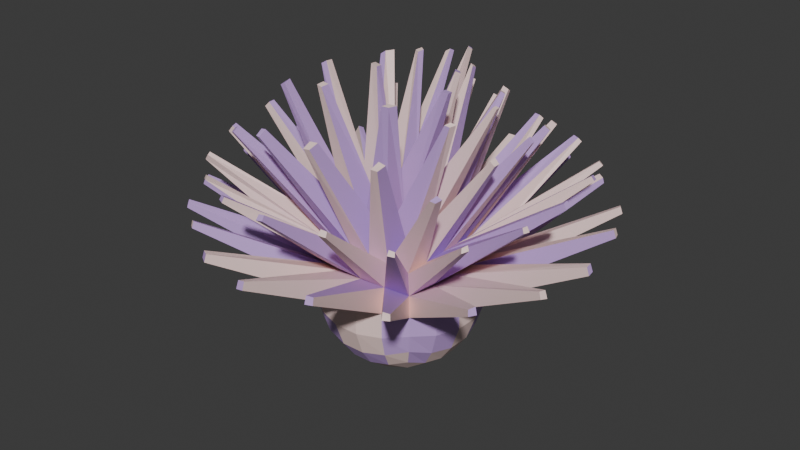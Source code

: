 # Source: LithiumOre.blend  (saved by Blender 4.4.32; exported with 4.5.12 LTS)
import bpy
from mathutils import Matrix  # noqa: F401  (used for matrix-valued properties, if any)

bpy.ops.wm.read_factory_settings(use_empty=True)
scene = bpy.context.scene
scene.name = 'Scene'

# ---- collections
col_collection = bpy.data.collections.new('Collection'); scene.collection.children.link(col_collection)

# ---- materials (node trees are filled in below, after node groups)
mat_material_001 = bpy.data.materials.new('Material.001')
mat_material_002 = bpy.data.materials.new('Material.002')

# ---- material node trees
mat_material_001.use_nodes = True; mat_material_001.node_tree.nodes.clear()
_N = mat_material_001.node_tree.nodes; _L = mat_material_001.node_tree.links
n0 = _N.new('ShaderNodeBsdfPrincipled'); n0.name = 'Principled BSDF'; n0.location = (10, 300)
n0.inputs[0].default_value = (0.5993, 0.3769, 0.8008, 1.0)
n1 = _N.new('ShaderNodeOutputMaterial'); n1.name = 'Material Output'; n1.location = (300, 300)
_L.new(n0.outputs[0], n1.inputs[0])
n1.is_active_output = True
mat_material_002.use_nodes = True; mat_material_002.node_tree.nodes.clear()
_N = mat_material_002.node_tree.nodes; _L = mat_material_002.node_tree.links
n0 = _N.new('ShaderNodeBsdfPrincipled'); n0.name = 'Principled BSDF'; n0.location = (10, 300)
n0.inputs[0].default_value = (1.0, 0.7409, 0.7094, 1.0)
n1 = _N.new('ShaderNodeOutputMaterial'); n1.name = 'Material Output'; n1.location = (300, 300)
_L.new(n0.outputs[0], n1.inputs[0])
n1.is_active_output = True

# ---- world
world_world = bpy.data.worlds.new('World'); scene.world = world_world
world_world.use_nodes = True; world_world.node_tree.nodes.clear()
_N = world_world.node_tree.nodes; _L = world_world.node_tree.links
n0 = _N.new('ShaderNodeOutputWorld'); n0.name = 'World Output'; n0.location = (300, 300)
n1 = _N.new('ShaderNodeBackground'); n1.name = 'Background'; n1.location = (10, 300)
n1.inputs[0].default_value = (0.05088, 0.05088, 0.05088, 1.0)
_L.new(n1.outputs[0], n0.inputs[0])
n0.is_active_output = True
world_world.color = (0.05088, 0.05088, 0.05088)
world_world.sun_shadow_jitter_overblur = 0.0

# ---- meshes
me_cube_075 = bpy.data.meshes.new('Cube.075')
me_cube_075.from_pydata([(-1.0, -1.0, -1.0), (-1.0, -1.0, 1.0), (-1.0, 1.0, -1.0), (-1.0, 1.0, 1.0), (1.0, -1.0, -1.0), (1.0, -1.0, 1.0), (1.0, 1.0, -1.0), (1.0, 1.0, 1.0), (-1.142, 0.6252, -1.142), (-1.215, 0.2127, -1.215), (-1.215, -0.2127, -1.215), (-1.142, -0.6252, -1.142), (-1.142, -1.142, -0.6252), (-1.215, -1.215, -0.2127), (-1.215, -1.215, 0.2127), (-1.142, -1.142, 0.6252), (-1.142, -0.6252, 1.142), (-1.215, -0.2127, 1.215), (-1.215, 0.2127, 1.215), (-1.142, 0.6252, 1.142), (-1.142, 1.142, 0.6252), (-1.215, 1.215, 0.2127), (-1.215, 1.215, -0.2127), (-1.142, 1.142, -0.6252), (0.6252, 1.142, -1.142), (0.2127, 1.215, -1.215), (-0.2127, 1.215, -1.215), (-0.6252, 1.142, -1.142), (-0.6252, 1.142, 1.142), (-0.2127, 1.215, 1.215), (0.2127, 1.215, 1.215), (0.6252, 1.142, 1.142), (1.142, 1.142, 0.6252), (1.215, 1.215, 0.2127), (1.215, 1.215, -0.2127), (1.142, 1.142, -0.6252), (1.142, -0.6252, -1.142), (1.215, -0.2127, -1.215), (1.215, 0.2127, -1.215), (1.142, 0.6252, -1.142), (1.142, 0.6252, 1.142), (1.215, 0.2127, 1.215), (1.215, -0.2127, 1.215), (1.142, -0.6252, 1.142), (1.142, -1.142, 0.6252), (1.215, -1.215, 0.2127), (1.215, -1.215, -0.2127), (1.142, -1.142, -0.6252), (-0.6252, -1.142, -1.142), (-0.2127, -1.215, -1.215), (0.2127, -1.215, -1.215), (0.6252, -1.142, -1.142), (0.6252, -1.142, 1.142), (0.2127, -1.215, 1.215), (-0.2127, -1.215, 1.215), (-0.6252, -1.142, 1.142), (0.7622, 0.724, 1.371), (0.8336, 0.2479, 1.49), (0.8336, -0.2479, 1.49), (0.7622, -0.724, 1.371), (0.2738, 0.779, 1.521), (0.306, 0.2682, 1.682), (0.306, -0.2682, 1.682), (0.2738, -0.779, 1.521), (-0.2738, 0.779, 1.521), (-0.306, 0.2693, 1.682), (-0.3064, -0.2632, 1.681), (-0.2738, -0.779, 1.521), (-0.7622, 0.724, 1.371), (-0.8336, 0.2479, 1.49), (-0.8336, -0.2479, 1.49), (-0.7622, -0.724, 1.371), (-0.7622, 0.724, -1.371), (-0.8336, 0.2479, -1.49), (-0.8336, -0.2479, -1.49), (-0.7622, -0.724, -1.371), (-0.2738, 0.779, -1.521), (-0.306, 0.2682, -1.682), (-0.306, -0.2682, -1.682), (-0.2738, -0.779, -1.521), (0.2738, 0.779, -1.521), (0.306, 0.2682, -1.682), (0.306, -0.2682, -1.682), (0.2738, -0.779, -1.521), (0.7622, 0.724, -1.371), (0.8336, 0.2479, -1.49), (0.8336, -0.2479, -1.49), (0.7622, -0.724, -1.371), (0.724, -1.371, -0.7622), (0.2479, -1.49, -0.8336), (-0.2479, -1.49, -0.8336), (-0.724, -1.371, -0.7622), (0.779, -1.521, -0.2738), (0.2682, -1.682, -0.306), (-0.2682, -1.682, -0.306), (-0.779, -1.521, -0.2738), (0.779, -1.521, 0.2738), (0.2682, -1.682, 0.306), (-0.2682, -1.682, 0.306), (-0.779, -1.521, 0.2738), (0.724, -1.371, 0.7622), (0.2479, -1.49, 0.8336), (-0.2479, -1.49, 0.8336), (-0.724, -1.371, 0.7622), (1.371, 0.724, -0.7622), (1.49, 0.2479, -0.8336), (1.49, -0.2479, -0.8336), (1.371, -0.724, -0.7622), (1.521, 0.779, -0.2738), (1.682, 0.2682, -0.306), (1.682, -0.2682, -0.306), (1.521, -0.779, -0.2738), (1.521, 0.779, 0.2738), (1.682, 0.2682, 0.306), (1.682, -0.2682, 0.306), (1.521, -0.779, 0.2738), (1.371, 0.724, 0.7622), (1.49, 0.2479, 0.8336), (1.49, -0.2479, 0.8336), (1.371, -0.724, 0.7622), (-0.724, 1.371, -0.7622), (-0.2479, 1.49, -0.8336), (0.2479, 1.49, -0.8336), (0.724, 1.371, -0.7622), (-0.779, 1.521, -0.2738), (-0.2682, 1.682, -0.306), (0.2682, 1.682, -0.306), (0.779, 1.521, -0.2738), (-0.779, 1.521, 0.2738), (-0.2682, 1.682, 0.306), (0.2682, 1.682, 0.306), (0.779, 1.521, 0.2738), (-0.724, 1.371, 0.7622), (-0.2479, 1.49, 0.8336), (0.2479, 1.49, 0.8336), (0.724, 1.371, 0.7622), (-1.371, -0.724, -0.7622), (-1.49, -0.2479, -0.8336), (-1.49, 0.2479, -0.8336), (-1.371, 0.724, -0.7622), (-1.521, -0.779, -0.2738), (-1.682, -0.2682, -0.306), (-1.682, 0.2682, -0.306), (-1.521, 0.779, -0.2738), (-1.521, -0.779, 0.2738), (-1.682, -0.2682, 0.306), (-1.682, 0.2682, 0.306), (-1.521, 0.779, 0.2738), (-1.371, -0.724, 0.7622), (-1.49, -0.2479, 0.8336), (-1.49, 0.2479, 0.8336), (-1.371, 0.724, 0.7622), (-2.548, 2.651, 2.86), (-2.423, 2.678, 2.975), (-2.4, 2.762, 2.946), (-2.498, 2.75, 2.834), (1.994, 3.151, 2.688), (1.936, 3.1, 2.754), (2.064, 3.053, 2.737), (2.133, 3.08, 2.671), (3.231, -2.175, 2.741), (3.172, -2.128, 2.811), (3.13, -2.238, 2.787), (3.165, -2.293, 2.717), (-2.369, -2.877, 2.611), (-2.305, -2.872, 2.715), (-2.408, -2.819, 2.686), (-2.479, -2.807, 2.585), (-1.855, -2.431, 3.682), (-1.955, -2.406, 3.628), (-1.96, -2.502, 3.565), (-1.87, -2.539, 3.591), (2.426, -1.861, 3.295), (2.32, -1.865, 3.34), (2.282, -2.018, 3.289), (2.386, -1.991, 3.265), (1.337, -2.023, 3.66), (1.199, -2.042, 3.702), (1.186, -2.235, 3.621), (1.302, -2.202, 3.6), (0.07163, -2.342, 3.839), (-0.08084, -2.382, 3.84), (-0.0748, -2.558, 3.763), (0.04391, -2.529, 3.762), (-1.018, -2.534, 3.872), (-1.115, -2.538, 3.86), (-1.115, -2.676, 3.769), (-1.032, -2.684, 3.766), (1.962, 2.372, 3.224), (1.82, 2.415, 3.25), (1.873, 2.304, 3.299), (2.019, 2.272, 3.253), (2.506, 1.27, 3.595), (2.369, 1.3, 3.645), (2.425, 1.17, 3.684), (2.557, 1.156, 3.621), (2.796, 0.2827, 3.742), (2.689, 0.309, 3.812), (2.695, 0.2134, 3.811), (2.801, 0.1989, 3.74), (2.703, -0.6407, 3.608), (2.592, -0.6061, 3.684), (2.571, -0.7291, 3.65), (2.682, -0.7449, 3.586), (0.65, 2.648, 3.525), (0.533, 2.669, 3.545), (0.5505, 2.545, 3.632), (0.6889, 2.529, 3.589), (1.455, 1.266, 4.069), (1.364, 1.256, 4.099), (1.485, 1.1, 4.14), (1.567, 1.124, 4.1), (2.094, 0.18, 4.238), (2.038, 0.1467, 4.27), (2.046, 0.04908, 4.27), (2.102, 0.09038, 4.238), (1.817, -0.7091, 4.11), (1.728, -0.7438, 4.148), (1.665, -0.8414, 4.114), (1.757, -0.8087, 4.084), (-0.3252, 2.797, 3.759), (-0.3746, 2.821, 3.785), (-0.3707, 2.692, 3.863), (-0.3051, 2.66, 3.831), (0.3852, 1.296, 4.238), (0.2477, 1.326, 4.238), (0.3716, 1.162, 4.265), (0.5284, 1.128, 4.267), (1.177, 0.006272, 4.365), (1.002, 0.03219, 4.36), (0.9991, -0.0757, 4.357), (1.175, -0.1004, 4.363), (0.6963, -0.9605, 4.267), (0.5229, -0.9741, 4.263), (0.4465, -1.091, 4.24), (0.6011, -1.073, 4.242), (-0.6624, 3.118, 3.996), (-0.689, 3.139, 4.013), (-0.7023, 3.037, 4.081), (-0.6704, 3.004, 4.078), (-0.8439, 1.71, 4.305), (-0.9266, 1.755, 4.321), (-0.9706, 1.626, 4.301), (-0.8706, 1.567, 4.288), (-0.822, 0.3813, 4.337), (-0.9974, 0.413, 4.351), (-0.9723, 0.2641, 4.369), (-0.8015, 0.2292, 4.352), (-0.8365, -1.079, 4.354), (-0.9615, -1.084, 4.376), (-0.9735, -1.236, 4.358), (-0.8639, -1.241, 4.335), (-1.14, 3.119, 3.872), (-1.228, 3.077, 3.837), (-1.257, 2.982, 3.87), (-1.166, 3.015, 3.928), (-1.746, 1.871, 4.075), (-1.867, 1.829, 4.005), (-1.965, 1.697, 3.988), (-1.857, 1.723, 4.064), (-2.177, 0.4438, 4.142), (-2.286, 0.3908, 4.076), (-2.276, 0.244, 4.093), (-2.165, 0.2736, 4.162), (-1.902, -1.016, 4.199), (-2.007, -1.04, 4.126), (-1.984, -1.184, 4.108), (-1.879, -1.186, 4.17), (-2.704, -3.034, 1.543), (-2.689, -2.991, 1.681), (-2.807, -2.927, 1.642), (-2.828, -2.947, 1.525), (2.616, -3.423, 1.759), (2.596, -3.401, 1.877), (2.484, -3.461, 1.905), (2.5, -3.505, 1.766), (1.43, -3.987, 1.852), (1.415, -3.945, 1.988), (1.283, -3.982, 1.997), (1.288, -4.037, 1.848), (0.06577, -4.285, 1.763), (0.0599, -4.229, 1.913), (-0.08255, -4.23, 1.892), (-0.08831, -4.285, 1.74), (-1.374, -3.883, 1.625), (-1.369, -3.829, 1.774), (-1.513, -3.75, 1.769), (-1.529, -3.788, 1.633), (2.406, -3.06, 2.701), (2.369, -3.011, 2.772), (2.269, -3.047, 2.794), (2.295, -3.123, 2.722), (1.301, -3.498, 2.866), (1.272, -3.428, 2.946), (1.156, -3.456, 2.965), (1.166, -3.538, 2.885), (0.06484, -3.742, 2.864), (0.05554, -3.675, 2.954), (-0.06454, -3.684, 2.938), (-0.0754, -3.751, 2.845), (-1.216, -3.5, 2.723), (-1.2, -3.45, 2.819), (-1.321, -3.4, 2.814), (-1.358, -3.43, 2.719), (3.602, -2.413, 1.788), (3.559, -2.396, 1.927), (3.494, -2.511, 1.895), (3.515, -2.533, 1.777), (3.47, 2.48, 1.775), (3.449, 2.46, 1.892), (3.515, 2.348, 1.924), (3.558, 2.363, 1.785), (4.058, 1.286, 1.926), (4.016, 1.271, 2.064), (4.05, 1.137, 2.081), (4.105, 1.143, 1.931), (4.331, -0.02064, 1.821), (4.277, -0.02626, 1.972), (4.285, -0.1522, 1.951), (4.34, -0.1569, 1.799), (4.185, -1.225, 1.774), (4.131, -1.219, 1.923), (4.093, -1.339, 1.929), (4.135, -1.353, 1.794), (3.061, 2.307, 2.706), (3.008, 2.279, 2.775), (3.057, 2.181, 2.801), (3.137, 2.197, 2.732), (3.567, 1.206, 2.928), (3.508, 1.188, 3.004), (3.534, 1.072, 3.022), (3.604, 1.072, 2.946), (3.767, 0.0101, 2.898), (3.696, 0.01315, 2.984), (3.702, -0.09516, 2.965), (3.774, -0.1189, 2.875), (3.665, -1.072, 2.789), (3.591, -1.037, 2.869), (3.566, -1.141, 2.867), (3.626, -1.19, 2.791), (2.421, 3.489, 1.773), (2.399, 3.446, 1.912), (2.519, 3.379, 1.881), (2.543, 3.4, 1.763), (-2.714, 3.365, 1.554), (-2.657, 3.351, 1.706), (-2.562, 3.387, 1.758), (-2.626, 3.416, 1.579), (-1.707, 3.691, 1.836), (-1.663, 3.664, 1.988), (-1.544, 3.689, 2.001), (-1.576, 3.73, 1.839), (-0.2567, 4.088, 1.762), (-0.252, 4.032, 1.913), (-0.09534, 4.066, 1.893), (-0.08544, 4.125, 1.742), (1.197, 4.11, 1.754), (1.17, 4.053, 1.897), (1.302, 4.017, 1.905), (1.336, 4.061, 1.775), (-1.844, 3.357, 2.931), (-1.723, 3.381, 3.048), (-1.615, 3.425, 3.086), (-1.739, 3.412, 2.967), (-1.031, 3.622, 3.054), (-0.9619, 3.618, 3.152), (-0.9085, 3.612, 3.143), (-0.9671, 3.624, 3.041), (-0.3605, 3.585, 2.877), (-0.3617, 3.536, 2.969), (-0.278, 3.536, 2.948), (-0.2542, 3.591, 2.854), (0.768, 3.597, 2.713), (0.7196, 3.53, 2.791), (0.8379, 3.514, 2.784), (0.9008, 3.569, 2.709), (-3.442, 2.496, 1.598), (-3.346, 2.507, 1.767), (-3.31, 2.623, 1.705), (-3.375, 2.625, 1.559), (-3.712, -2.306, 1.392), (-3.688, -2.285, 1.512), (-3.74, -2.213, 1.535), (-3.789, -2.235, 1.387), (-4.195, -1.44, 1.469), (-4.129, -1.43, 1.625), (-4.155, -1.313, 1.65), (-4.234, -1.313, 1.482), (-4.273, -0.1997, 1.797), (-4.214, -0.1953, 1.949), (-4.196, -0.06994, 1.984), (-4.251, -0.06533, 1.837), (-3.954, 1.079, 1.978), (-3.872, 1.088, 2.14), (-3.822, 1.232, 2.128), (-3.894, 1.232, 1.975), (-3.067, -2.256, 2.625), (-2.978, -2.266, 2.745), (-2.978, -2.208, 2.792), (-3.093, -2.19, 2.666), (-3.259, -1.45, 2.909), (-3.146, -1.44, 3.048), (-3.166, -1.325, 3.067), (-3.295, -1.321, 2.924), (-3.499, -0.2071, 3.014), (-3.392, -0.1889, 3.125), (-3.387, -0.057, 3.137), (-3.495, -0.05888, 3.031), (-3.133, 1.292, 3.09), (-3.027, 1.331, 3.176), (-2.968, 1.485, 3.163), (-3.053, 1.471, 3.078)], [], [(87, 36, 4, 51), (11, 75, 48, 0), (75, 79, 49, 48), (79, 83, 50, 49), (83, 87, 51, 50), (2, 27, 72, 8), (8, 72, 73, 9), (9, 73, 74, 10), (10, 74, 75, 11), (27, 26, 76, 72), (72, 76, 77, 73), (73, 77, 78, 74), (74, 78, 79, 75), (26, 25, 80, 76), (76, 80, 81, 77), (77, 81, 82, 78), (78, 82, 83, 79), (25, 24, 84, 80), (80, 84, 85, 81), (81, 85, 86, 82), (82, 86, 87, 83), (24, 6, 39, 84), (84, 39, 38, 85), (85, 38, 37, 86), (86, 37, 36, 87), (48, 91, 12, 0), (91, 95, 13, 12), (95, 99, 14, 13), (4, 47, 88, 51), (51, 88, 89, 50), (50, 89, 90, 49), (49, 90, 91, 48), (47, 46, 92, 88), (88, 92, 93, 89), (89, 93, 94, 90), (90, 94, 95, 91), (46, 45, 96, 92), (92, 96, 97, 93), (93, 97, 98, 94), (94, 98, 99, 95), (36, 107, 47, 4), (107, 111, 46, 47), (111, 115, 45, 46), (6, 35, 104, 39), (39, 104, 105, 38), (38, 105, 106, 37), (37, 106, 107, 36), (35, 34, 108, 104), (104, 108, 109, 105), (105, 109, 110, 106), (106, 110, 111, 107), (34, 33, 112, 108), (108, 112, 113, 109), (109, 113, 114, 110), (110, 114, 115, 111), (24, 123, 35, 6), (123, 127, 34, 35), (127, 131, 33, 34), (2, 23, 120, 27), (27, 120, 121, 26), (26, 121, 122, 25), (25, 122, 123, 24), (23, 22, 124, 120), (120, 124, 125, 121), (121, 125, 126, 122), (122, 126, 127, 123), (22, 21, 128, 124), (124, 128, 129, 125), (125, 129, 130, 126), (126, 130, 131, 127), (8, 139, 23, 2), (139, 143, 22, 23), (143, 147, 21, 22), (0, 12, 136, 11), (11, 136, 137, 10), (10, 137, 138, 9), (9, 138, 139, 8), (12, 13, 140, 136), (136, 140, 141, 137), (137, 141, 142, 138), (138, 142, 143, 139), (13, 14, 144, 140), (140, 144, 145, 141), (141, 145, 146, 142), (142, 146, 147, 143), (152, 153, 154, 155), (19, 153, 152, 151), (3, 154, 153, 19), (20, 155, 154, 3), (151, 152, 155, 20), (156, 157, 158, 159), (31, 157, 156, 135), (7, 158, 157, 31), (32, 159, 158, 7), (135, 156, 159, 32), (160, 161, 162, 163), (43, 161, 160, 119), (5, 162, 161, 43), (44, 163, 162, 5), (119, 160, 163, 44), (164, 165, 166, 167), (55, 165, 164, 103), (1, 166, 165, 55), (15, 167, 166, 1), (103, 164, 167, 15), (168, 169, 170, 171), (16, 169, 168, 71), (1, 170, 169, 16), (55, 171, 170, 1), (71, 168, 171, 55), (172, 173, 174, 175), (59, 173, 172, 43), (52, 174, 173, 59), (5, 175, 174, 52), (43, 172, 175, 5), (176, 177, 178, 179), (63, 177, 176, 59), (53, 178, 177, 63), (52, 179, 178, 53), (59, 176, 179, 52), (180, 181, 182, 183), (67, 181, 180, 63), (54, 182, 181, 67), (53, 183, 182, 54), (63, 180, 183, 53), (184, 185, 186, 187), (71, 185, 184, 67), (55, 186, 185, 71), (54, 187, 186, 55), (67, 184, 187, 54), (188, 189, 190, 191), (31, 189, 188, 7), (56, 190, 189, 31), (40, 191, 190, 56), (7, 188, 191, 40), (192, 193, 194, 195), (56, 193, 192, 40), (57, 194, 193, 56), (41, 195, 194, 57), (40, 192, 195, 41), (196, 197, 198, 199), (57, 197, 196, 41), (58, 198, 197, 57), (42, 199, 198, 58), (41, 196, 199, 42), (200, 201, 202, 203), (58, 201, 200, 42), (59, 202, 201, 58), (43, 203, 202, 59), (42, 200, 203, 43), (204, 205, 206, 207), (30, 205, 204, 31), (60, 206, 205, 30), (56, 207, 206, 60), (31, 204, 207, 56), (208, 209, 210, 211), (60, 209, 208, 56), (61, 210, 209, 60), (57, 211, 210, 61), (56, 208, 211, 57), (212, 213, 214, 215), (61, 213, 212, 57), (62, 214, 213, 61), (58, 215, 214, 62), (57, 212, 215, 58), (216, 217, 218, 219), (62, 217, 216, 58), (63, 218, 217, 62), (59, 219, 218, 63), (58, 216, 219, 59), (220, 221, 222, 223), (29, 221, 220, 30), (64, 222, 221, 29), (60, 223, 222, 64), (30, 220, 223, 60), (224, 225, 226, 227), (64, 225, 224, 60), (65, 226, 225, 64), (61, 227, 226, 65), (60, 224, 227, 61), (228, 229, 230, 231), (65, 229, 228, 61), (66, 230, 229, 65), (62, 231, 230, 66), (61, 228, 231, 62), (232, 233, 234, 235), (66, 233, 232, 62), (67, 234, 233, 66), (63, 235, 234, 67), (62, 232, 235, 63), (236, 237, 238, 239), (28, 237, 236, 29), (68, 238, 237, 28), (64, 239, 238, 68), (29, 236, 239, 64), (240, 241, 242, 243), (68, 241, 240, 64), (69, 242, 241, 68), (65, 243, 242, 69), (64, 240, 243, 65), (244, 245, 246, 247), (69, 245, 244, 65), (70, 246, 245, 69), (66, 247, 246, 70), (65, 244, 247, 66), (248, 249, 250, 251), (70, 249, 248, 66), (71, 250, 249, 70), (67, 251, 250, 71), (66, 248, 251, 67), (252, 253, 254, 255), (3, 253, 252, 28), (19, 254, 253, 3), (68, 255, 254, 19), (28, 252, 255, 68), (256, 257, 258, 259), (19, 257, 256, 68), (18, 258, 257, 19), (69, 259, 258, 18), (68, 256, 259, 69), (260, 261, 262, 263), (18, 261, 260, 69), (17, 262, 261, 18), (70, 263, 262, 17), (69, 260, 263, 70), (264, 265, 266, 267), (17, 265, 264, 70), (16, 266, 265, 17), (71, 267, 266, 16), (70, 264, 267, 71), (268, 269, 270, 271), (103, 269, 268, 99), (15, 270, 269, 103), (14, 271, 270, 15), (99, 268, 271, 14), (272, 273, 274, 275), (44, 273, 272, 45), (100, 274, 273, 44), (96, 275, 274, 100), (45, 272, 275, 96), (276, 277, 278, 279), (100, 277, 276, 96), (101, 278, 277, 100), (97, 279, 278, 101), (96, 276, 279, 97), (280, 281, 282, 283), (101, 281, 280, 97), (102, 282, 281, 101), (98, 283, 282, 102), (97, 280, 283, 98), (284, 285, 286, 287), (102, 285, 284, 98), (103, 286, 285, 102), (99, 287, 286, 103), (98, 284, 287, 99), (288, 289, 290, 291), (5, 289, 288, 44), (52, 290, 289, 5), (100, 291, 290, 52), (44, 288, 291, 100), (292, 293, 294, 295), (52, 293, 292, 100), (53, 294, 293, 52), (101, 295, 294, 53), (100, 292, 295, 101), (296, 297, 298, 299), (53, 297, 296, 101), (54, 298, 297, 53), (102, 299, 298, 54), (101, 296, 299, 102), (300, 301, 302, 303), (54, 301, 300, 102), (55, 302, 301, 54), (103, 303, 302, 55), (102, 300, 303, 103), (304, 305, 306, 307), (119, 305, 304, 115), (44, 306, 305, 119), (45, 307, 306, 44), (115, 304, 307, 45), (308, 309, 310, 311), (32, 309, 308, 33), (116, 310, 309, 32), (112, 311, 310, 116), (33, 308, 311, 112), (312, 313, 314, 315), (116, 313, 312, 112), (117, 314, 313, 116), (113, 315, 314, 117), (112, 312, 315, 113), (316, 317, 318, 319), (117, 317, 316, 113), (118, 318, 317, 117), (114, 319, 318, 118), (113, 316, 319, 114), (320, 321, 322, 323), (118, 321, 320, 114), (119, 322, 321, 118), (115, 323, 322, 119), (114, 320, 323, 115), (324, 325, 326, 327), (7, 325, 324, 32), (40, 326, 325, 7), (116, 327, 326, 40), (32, 324, 327, 116), (328, 329, 330, 331), (40, 329, 328, 116), (41, 330, 329, 40), (117, 331, 330, 41), (116, 328, 331, 117), (332, 333, 334, 335), (41, 333, 332, 117), (42, 334, 333, 41), (118, 335, 334, 42), (117, 332, 335, 118), (336, 337, 338, 339), (42, 337, 336, 118), (43, 338, 337, 42), (119, 339, 338, 43), (118, 336, 339, 119), (340, 341, 342, 343), (135, 341, 340, 131), (32, 342, 341, 135), (33, 343, 342, 32), (131, 340, 343, 33), (344, 345, 346, 347), (20, 345, 344, 21), (132, 346, 345, 20), (128, 347, 346, 132), (21, 344, 347, 128), (348, 349, 350, 351), (132, 349, 348, 128), (133, 350, 349, 132), (129, 351, 350, 133), (128, 348, 351, 129), (352, 353, 354, 355), (133, 353, 352, 129), (134, 354, 353, 133), (130, 355, 354, 134), (129, 352, 355, 130), (356, 357, 358, 359), (134, 357, 356, 130), (135, 358, 357, 134), (131, 359, 358, 135), (130, 356, 359, 131), (360, 361, 362, 363), (3, 361, 360, 20), (28, 362, 361, 3), (132, 363, 362, 28), (20, 360, 363, 132), (364, 365, 366, 367), (28, 365, 364, 132), (29, 366, 365, 28), (133, 367, 366, 29), (132, 364, 367, 133), (368, 369, 370, 371), (29, 369, 368, 133), (30, 370, 369, 29), (134, 371, 370, 30), (133, 368, 371, 134), (372, 373, 374, 375), (30, 373, 372, 134), (31, 374, 373, 30), (135, 375, 374, 31), (134, 372, 375, 135), (376, 377, 378, 379), (151, 377, 376, 147), (20, 378, 377, 151), (21, 379, 378, 20), (147, 376, 379, 21), (380, 381, 382, 383), (15, 381, 380, 14), (148, 382, 381, 15), (144, 383, 382, 148), (14, 380, 383, 144), (384, 385, 386, 387), (148, 385, 384, 144), (149, 386, 385, 148), (145, 387, 386, 149), (144, 384, 387, 145), (388, 389, 390, 391), (149, 389, 388, 145), (150, 390, 389, 149), (146, 391, 390, 150), (145, 388, 391, 146), (392, 393, 394, 395), (150, 393, 392, 146), (151, 394, 393, 150), (147, 395, 394, 151), (146, 392, 395, 147), (396, 397, 398, 399), (1, 397, 396, 15), (16, 398, 397, 1), (148, 399, 398, 16), (15, 396, 399, 148), (400, 401, 402, 403), (16, 401, 400, 148), (17, 402, 401, 16), (149, 403, 402, 17), (148, 400, 403, 149), (404, 405, 406, 407), (17, 405, 404, 149), (18, 406, 405, 17), (150, 407, 406, 18), (149, 404, 407, 150), (408, 409, 410, 411), (18, 409, 408, 150), (19, 410, 409, 18), (151, 411, 410, 19), (150, 408, 411, 151)])
me_cube_075.polygons.foreach_set('material_index', [1, 0, 0, 1, 1, 0, 1, 1, 0, 0, 1, 1, 1, 0, 0, 0, 0, 0, 1, 1, 1, 0, 1, 1, 1, 1, 0, 0, 1, 0, 0, 0, 0, 1, 1, 0, 0, 1, 1, 1, 0, 0, 0, 0, 0, 1, 1, 1, 0, 1, 0, 0, 0, 1, 0, 1, 1, 1, 0, 1, 1, 1, 1, 0, 1, 1, 1, 0, 0, 0, 1, 1, 1, 1, 0, 1, 0, 0, 0, 0, 1, 0, 0, 1, 0, 0, 1, 1, 0, 1, 0, 0, 0, 1, 1, 1, 0, 1, 1, 0, 1, 1, 1, 0, 1, 0, 1, 1, 0, 0, 0, 0, 0, 1, 1, 1, 1, 0, 1, 0, 1, 0, 0, 1, 0, 0, 1, 1, 0, 0, 1, 0, 0, 1, 1, 1, 1, 0, 0, 0, 0, 1, 1, 0, 1, 1, 1, 0, 1, 0, 1, 1, 1, 1, 1, 1, 0, 1, 0, 0, 1, 1, 1, 1, 1, 1, 0, 1, 0, 1, 1, 1, 0, 1, 0, 0, 0, 0, 1, 1, 0, 0, 1, 0, 0, 1, 1, 0, 0, 0, 0, 0, 0, 1, 1, 1, 1, 0, 1, 0, 1, 0, 0, 1, 0, 1, 0, 0, 1, 0, 1, 1, 0, 1, 0, 1, 1, 0, 0, 1, 0, 0, 0, 0, 1, 0, 0, 0, 0, 0, 1, 0, 0, 0, 1, 1, 1, 0, 1, 0, 0, 1, 0, 0, 1, 0, 1, 1, 1, 1, 0, 1, 1, 0, 0, 1, 0, 0, 0, 0, 1, 1, 0, 1, 1, 0, 0, 0, 0, 0, 0, 1, 0, 0, 1, 0, 0, 1, 1, 1, 0, 1, 1, 1, 1, 1, 0, 1, 0, 0, 0, 0, 1, 1, 1, 1, 0, 1, 1, 0, 1, 0, 1, 1, 1, 0, 0, 0, 1, 1, 0, 0, 0, 0, 1, 1, 0, 0, 0, 0, 0, 1, 1, 0, 0, 1, 0, 0, 0, 0, 0, 0, 0, 0, 1, 1, 1, 1, 1, 1, 0, 0, 1, 0, 0, 0, 0, 1, 1, 1, 1, 1, 1, 1, 1, 1, 0, 1, 1, 0, 0, 1, 0, 1, 0, 0, 1, 0, 1, 1, 0, 0, 0, 1, 0, 0, 0, 0, 0, 1, 1, 0, 1, 1, 1, 0, 0, 0, 1, 0, 1, 1, 1, 0, 0, 1, 1, 0, 1, 0, 1, 1, 0, 1, 1, 1, 0, 0, 1, 1])
_uv = me_cube_075.uv_layers.new(name='UVMap')
_uv.uv.foreach_set('vector', [0.325, 0.7, 0.375, 0.7, 0.375, 0.75, 0.325, 0.75, 0.125, 0.7, 0.175, 0.7, 0.175, 0.75, 0.125, 0.75, 0.175, 0.7, 0.225, 0.7, 0.225, 0.75, 0.175, 0.75, 0.225, 0.7, 0.275, 0.7, 0.275, 0.75, 0.225, 0.75, 0.275, 0.7, 0.325, 0.7, 0.325, 0.75, 0.275, 0.75, 0.125, 0.5, 0.175, 0.5, 0.175, 0.55, 0.125, 0.55, 0.125, 0.55, 0.175, 0.55, 0.175, 0.6, 0.125, 0.6, 0.125, 0.6, 0.175, 0.6, 0.175, 0.65, 0.125, 0.65, 0.125, 0.65, 0.175, 0.65, 0.175, 0.7, 0.125, 0.7, 0.175, 0.5, 0.225, 0.5, 0.225, 0.55, 0.175, 0.55, 0.175, 0.55, 0.225, 0.55, 0.225, 0.6, 0.175, 0.6, 0.175, 0.6, 0.225, 0.6, 0.225, 0.65, 0.175, 0.65, 0.175, 0.65, 0.225, 0.65, 0.225, 0.7, 0.175, 0.7, 0.225, 0.5, 0.275, 0.5, 0.275, 0.55, 0.225, 0.55, 0.225, 0.55, 0.275, 0.55, 0.275, 0.6, 0.225, 0.6, 0.225, 0.6, 0.275, 0.6, 0.275, 0.65, 0.225, 0.65, 0.225, 0.65, 0.275, 0.65, 0.275, 0.7, 0.225, 0.7, 0.275, 0.5, 0.325, 0.5, 0.325, 0.55, 0.275, 0.55, 0.275, 0.55, 0.325, 0.55, 0.325, 0.6, 0.275, 0.6, 0.275, 0.6, 0.325, 0.6, 0.325, 0.65, 0.275, 0.65, 0.275, 0.65, 0.325, 0.65, 0.325, 0.7, 0.275, 0.7, 0.325, 0.5, 0.375, 0.5, 0.375, 0.55, 0.325, 0.55, 0.325, 0.55, 0.375, 0.55, 0.375, 0.6, 0.325, 0.6, 0.325, 0.6, 0.375, 0.6, 0.375, 0.65, 0.325, 0.65, 0.325, 0.65, 0.375, 0.65, 0.375, 0.7, 0.325, 0.7, 0.375, 0.95, 0.425, 0.95, 0.425, 1.0, 0.375, 1.0, 0.425, 0.95, 0.475, 0.95, 0.475, 1.0, 0.425, 1.0, 0.475, 0.95, 0.525, 0.95, 0.525, 1.0, 0.475, 1.0, 0.375, 0.75, 0.425, 0.75, 0.425, 0.8, 0.375, 0.8, 0.375, 0.8, 0.425, 0.8, 0.425, 0.85, 0.375, 0.85, 0.375, 0.85, 0.425, 0.85, 0.425, 0.9, 0.375, 0.9, 0.375, 0.9, 0.425, 0.9, 0.425, 0.95, 0.375, 0.95, 0.425, 0.75, 0.475, 0.75, 0.475, 0.8, 0.425, 0.8, 0.425, 0.8, 0.475, 0.8, 0.475, 0.85, 0.425, 0.85, 0.425, 0.85, 0.475, 0.85, 0.475, 0.9, 0.425, 0.9, 0.425, 0.9, 0.475, 0.9, 0.475, 0.95, 0.425, 0.95, 0.475, 0.75, 0.525, 0.75, 0.525, 0.8, 0.475, 0.8, 0.475, 0.8, 0.525, 0.8, 0.525, 0.85, 0.475, 0.85, 0.475, 0.85, 0.525, 0.85, 0.525, 0.9, 0.475, 0.9, 0.475, 0.9, 0.525, 0.9, 0.525, 0.95, 0.475, 0.95, 0.375, 0.7, 0.425, 0.7, 0.425, 0.75, 0.375, 0.75, 0.425, 0.7, 0.475, 0.7, 0.475, 0.75, 0.425, 0.75, 0.475, 0.7, 0.525, 0.7, 0.525, 0.75, 0.475, 0.75, 0.375, 0.5, 0.425, 0.5, 0.425, 0.55, 0.375, 0.55, 0.375, 0.55, 0.425, 0.55, 0.425, 0.6, 0.375, 0.6, 0.375, 0.6, 0.425, 0.6, 0.425, 0.65, 0.375, 0.65, 0.375, 0.65, 0.425, 0.65, 0.425, 0.7, 0.375, 0.7, 0.425, 0.5, 0.475, 0.5, 0.475, 0.55, 0.425, 0.55, 0.425, 0.55, 0.475, 0.55, 0.475, 0.6, 0.425, 0.6, 0.425, 0.6, 0.475, 0.6, 0.475, 0.65, 0.425, 0.65, 0.425, 0.65, 0.475, 0.65, 0.475, 0.7, 0.425, 0.7, 0.475, 0.5, 0.525, 0.5, 0.525, 0.55, 0.475, 0.55, 0.475, 0.55, 0.525, 0.55, 0.525, 0.6, 0.475, 0.6, 0.475, 0.6, 0.525, 0.6, 0.525, 0.65, 0.475, 0.65, 0.475, 0.65, 0.525, 0.65, 0.525, 0.7, 0.475, 0.7, 0.375, 0.45, 0.425, 0.45, 0.425, 0.5, 0.375, 0.5, 0.425, 0.45, 0.475, 0.45, 0.475, 0.5, 0.425, 0.5, 0.475, 0.45, 0.525, 0.45, 0.525, 0.5, 0.475, 0.5, 0.375, 0.25, 0.425, 0.25, 0.425, 0.3, 0.375, 0.3, 0.375, 0.3, 0.425, 0.3, 0.425, 0.35, 0.375, 0.35, 0.375, 0.35, 0.425, 0.35, 0.425, 0.4, 0.375, 0.4, 0.375, 0.4, 0.425, 0.4, 0.425, 0.45, 0.375, 0.45, 0.425, 0.25, 0.475, 0.25, 0.475, 0.3, 0.425, 0.3, 0.425, 0.3, 0.475, 0.3, 0.475, 0.35, 0.425, 0.35, 0.425, 0.35, 0.475, 0.35, 0.475, 0.4, 0.425, 0.4, 0.425, 0.4, 0.475, 0.4, 0.475, 0.45, 0.425, 0.45, 0.475, 0.25, 0.525, 0.25, 0.525, 0.3, 0.475, 0.3, 0.475, 0.3, 0.525, 0.3, 0.525, 0.35, 0.475, 0.35, 0.475, 0.35, 0.525, 0.35, 0.525, 0.4, 0.475, 0.4, 0.475, 0.4, 0.525, 0.4, 0.525, 0.45, 0.475, 0.45, 0.375, 0.2, 0.425, 0.2, 0.425, 0.25, 0.375, 0.25, 0.425, 0.2, 0.475, 0.2, 0.475, 0.25, 0.425, 0.25, 0.475, 0.2, 0.525, 0.2, 0.525, 0.25, 0.475, 0.25, 0.375, 0.0, 0.425, 0.0, 0.425, 0.05, 0.375, 0.05, 0.375, 0.05, 0.425, 0.05, 0.425, 0.1, 0.375, 0.1, 0.375, 0.1, 0.425, 0.1, 0.425, 0.15, 0.375, 0.15, 0.375, 0.15, 0.425, 0.15, 0.425, 0.2, 0.375, 0.2, 0.425, 0.0, 0.475, 0.0, 0.475, 0.05, 0.425, 0.05, 0.425, 0.05, 0.475, 0.05, 0.475, 0.1, 0.425, 0.1, 0.425, 0.1, 0.475, 0.1, 0.475, 0.15, 0.425, 0.15, 0.425, 0.15, 0.475, 0.15, 0.475, 0.2, 0.425, 0.2, 0.475, 0.0, 0.525, 0.0, 0.525, 0.05, 0.475, 0.05, 0.475, 0.05, 0.525, 0.05, 0.525, 0.1, 0.475, 0.1, 0.475, 0.1, 0.525, 0.1, 0.525, 0.15, 0.475, 0.15, 0.475, 0.15, 0.525, 0.15, 0.525, 0.2, 0.475, 0.2, 0.575, 0.2, 0.625, 0.2, 0.625, 0.25, 0.575, 0.25, 0.625, 0.2, 0.625, 0.2, 0.575, 0.2, 0.575, 0.2, 0.625, 0.25, 0.625, 0.25, 0.625, 0.2, 0.625, 0.2, 0.575, 0.25, 0.575, 0.25, 0.625, 0.25, 0.625, 0.25, 0.575, 0.2, 0.575, 0.2, 0.575, 0.25, 0.575, 0.25, 0.575, 0.45, 0.625, 0.45, 0.625, 0.5, 0.575, 0.5, 0.625, 0.45, 0.625, 0.45, 0.575, 0.45, 0.575, 0.45, 0.625, 0.5, 0.625, 0.5, 0.625, 0.45, 0.625, 0.45, 0.575, 0.5, 0.575, 0.5, 0.625, 0.5, 0.625, 0.5, 0.575, 0.45, 0.575, 0.45, 0.575, 0.5, 0.575, 0.5, 0.575, 0.7, 0.625, 0.7, 0.625, 0.75, 0.575, 0.75, 0.625, 0.7, 0.625, 0.7, 0.575, 0.7, 0.575, 0.7, 0.625, 0.75, 0.625, 0.75, 0.625, 0.7, 0.625, 0.7, 0.575, 0.75, 0.575, 0.75, 0.625, 0.75, 0.625, 0.75, 0.575, 0.7, 0.575, 0.7, 0.575, 0.75, 0.575, 0.75, 0.575, 0.95, 0.625, 0.95, 0.625, 1.0, 0.575, 1.0, 0.625, 0.95, 0.625, 0.95, 0.575, 0.95, 0.575, 0.95, 0.625, 1.0, 0.625, 1.0, 0.625, 0.95, 0.625, 0.95, 0.575, 1.0, 0.575, 1.0, 0.625, 1.0, 0.625, 1.0, 0.575, 0.95, 0.575, 0.95, 0.575, 1.0, 0.575, 1.0, 0.825, 0.7, 0.875, 0.7, 0.875, 0.75, 0.825, 0.75, 0.875, 0.7, 0.875, 0.7, 0.825, 0.7, 0.825, 0.7, 0.875, 0.75, 0.875, 0.75, 0.875, 0.7, 0.875, 0.7, 0.825, 0.75, 0.825, 0.75, 0.875, 0.75, 0.875, 0.75, 0.825, 0.7, 0.825, 0.7, 0.825, 0.75, 0.825, 0.75, 0.625, 0.7, 0.675, 0.7, 0.675, 0.75, 0.625, 0.75, 0.675, 0.7, 0.675, 0.7, 0.625, 0.7, 0.625, 0.7, 0.675, 0.75, 0.675, 0.75, 0.675, 0.7, 0.675, 0.7, 0.625, 0.75, 0.625, 0.75, 0.675, 0.75, 0.675, 0.75, 0.625, 0.7, 0.625, 0.7, 0.625, 0.75, 0.625, 0.75, 0.675, 0.7, 0.725, 0.7, 0.725, 0.75, 0.675, 0.75, 0.725, 0.7, 0.725, 0.7, 0.675, 0.7, 0.675, 0.7, 0.725, 0.75, 0.725, 0.75, 0.725, 0.7, 0.725, 0.7, 0.675, 0.75, 0.675, 0.75, 0.725, 0.75, 0.725, 0.75, 0.675, 0.7, 0.675, 0.7, 0.675, 0.75, 0.675, 0.75, 0.725, 0.7, 0.775, 0.7, 0.775, 0.75, 0.725, 0.75, 0.775, 0.7, 0.775, 0.7, 0.725, 0.7, 0.725, 0.7, 0.775, 0.75, 0.775, 0.75, 0.775, 0.7, 0.775, 0.7, 0.725, 0.75, 0.725, 0.75, 0.775, 0.75, 0.775, 0.75, 0.725, 0.7, 0.725, 0.7, 0.725, 0.75, 0.725, 0.75, 0.775, 0.7, 0.825, 0.7, 0.825, 0.75, 0.775, 0.75, 0.825, 0.7, 0.825, 0.7, 0.775, 0.7, 0.775, 0.7, 0.825, 0.75, 0.825, 0.75, 0.825, 0.7, 0.825, 0.7, 0.775, 0.75, 0.775, 0.75, 0.825, 0.75, 0.825, 0.75, 0.775, 0.7, 0.775, 0.7, 0.775, 0.75, 0.775, 0.75, 0.625, 0.5, 0.675, 0.5, 0.675, 0.55, 0.625, 0.55, 0.675, 0.5, 0.675, 0.5, 0.625, 0.5, 0.625, 0.5, 0.675, 0.55, 0.675, 0.55, 0.675, 0.5, 0.675, 0.5, 0.625, 0.55, 0.625, 0.55, 0.675, 0.55, 0.675, 0.55, 0.625, 0.5, 0.625, 0.5, 0.625, 0.55, 0.625, 0.55, 0.625, 0.55, 0.675, 0.55, 0.675, 0.6, 0.625, 0.6, 0.675, 0.55, 0.675, 0.55, 0.625, 0.55, 0.625, 0.55, 0.675, 0.6, 0.675, 0.6, 0.675, 0.55, 0.675, 0.55, 0.625, 0.6, 0.625, 0.6, 0.675, 0.6, 0.675, 0.6, 0.625, 0.55, 0.625, 0.55, 0.625, 0.6, 0.625, 0.6, 0.625, 0.6, 0.675, 0.6, 0.675, 0.65, 0.625, 0.65, 0.675, 0.6, 0.675, 0.6, 0.625, 0.6, 0.625, 0.6, 0.675, 0.65, 0.675, 0.65, 0.675, 0.6, 0.675, 0.6, 0.625, 0.65, 0.625, 0.65, 0.675, 0.65, 0.675, 0.65, 0.625, 0.6, 0.625, 0.6, 0.625, 0.65, 0.625, 0.65, 0.625, 0.65, 0.675, 0.65, 0.675, 0.7, 0.625, 0.7, 0.675, 0.65, 0.675, 0.65, 0.625, 0.65, 0.625, 0.65, 0.675, 0.7, 0.675, 0.7, 0.675, 0.65, 0.675, 0.65, 0.625, 0.7, 0.625, 0.7, 0.675, 0.7, 0.675, 0.7, 0.625, 0.65, 0.625, 0.65, 0.625, 0.7, 0.625, 0.7, 0.675, 0.5, 0.725, 0.5, 0.725, 0.55, 0.675, 0.55, 0.725, 0.5, 0.725, 0.5, 0.675, 0.5, 0.675, 0.5, 0.725, 0.55, 0.725, 0.55, 0.725, 0.5, 0.725, 0.5, 0.675, 0.55, 0.675, 0.55, 0.725, 0.55, 0.725, 0.55, 0.675, 0.5, 0.675, 0.5, 0.675, 0.55, 0.675, 0.55, 0.675, 0.55, 0.725, 0.55, 0.725, 0.6, 0.675, 0.6, 0.725, 0.55, 0.725, 0.55, 0.675, 0.55, 0.675, 0.55, 0.725, 0.6, 0.725, 0.6, 0.725, 0.55, 0.725, 0.55, 0.675, 0.6, 0.675, 0.6, 0.725, 0.6, 0.725, 0.6, 0.675, 0.55, 0.675, 0.55, 0.675, 0.6, 0.675, 0.6, 0.675, 0.6, 0.725, 0.6, 0.725, 0.65, 0.675, 0.65, 0.725, 0.6, 0.725, 0.6, 0.675, 0.6, 0.675, 0.6, 0.725, 0.65, 0.725, 0.65, 0.725, 0.6, 0.725, 0.6, 0.675, 0.65, 0.675, 0.65, 0.725, 0.65, 0.725, 0.65, 0.675, 0.6, 0.675, 0.6, 0.675, 0.65, 0.675, 0.65, 0.675, 0.65, 0.725, 0.65, 0.725, 0.7, 0.675, 0.7, 0.725, 0.65, 0.725, 0.65, 0.675, 0.65, 0.675, 0.65, 0.725, 0.7, 0.725, 0.7, 0.725, 0.65, 0.725, 0.65, 0.675, 0.7, 0.675, 0.7, 0.725, 0.7, 0.725, 0.7, 0.675, 0.65, 0.675, 0.65, 0.675, 0.7, 0.675, 0.7, 0.725, 0.5, 0.775, 0.5, 0.775, 0.55, 0.725, 0.55, 0.775, 0.5, 0.775, 0.5, 0.725, 0.5, 0.725, 0.5, 0.775, 0.55, 0.775, 0.55, 0.775, 0.5, 0.775, 0.5, 0.725, 0.55, 0.725, 0.55, 0.775, 0.55, 0.775, 0.55, 0.725, 0.5, 0.725, 0.5, 0.725, 0.55, 0.725, 0.55, 0.725, 0.55, 0.775, 0.55, 0.775, 0.6, 0.725, 0.6, 0.775, 0.55, 0.775, 0.55, 0.725, 0.55, 0.725, 0.55, 0.775, 0.6, 0.775, 0.6, 0.775, 0.55, 0.775, 0.55, 0.725, 0.6, 0.725, 0.6, 0.775, 0.6, 0.775, 0.6, 0.725, 0.55, 0.725, 0.55, 0.725, 0.6, 0.725, 0.6, 0.725, 0.6, 0.775, 0.6, 0.775, 0.65, 0.725, 0.65, 0.775, 0.6, 0.775, 0.6, 0.725, 0.6, 0.725, 0.6, 0.775, 0.65, 0.775, 0.65, 0.775, 0.6, 0.775, 0.6, 0.725, 0.65, 0.725, 0.65, 0.775, 0.65, 0.775, 0.65, 0.725, 0.6, 0.725, 0.6, 0.725, 0.65, 0.725, 0.65, 0.725, 0.65, 0.775, 0.65, 0.775, 0.7, 0.725, 0.7, 0.775, 0.65, 0.775, 0.65, 0.725, 0.65, 0.725, 0.65, 0.775, 0.7, 0.775, 0.7, 0.775, 0.65, 0.775, 0.65, 0.725, 0.7, 0.725, 0.7, 0.775, 0.7, 0.775, 0.7, 0.725, 0.65, 0.725, 0.65, 0.725, 0.7, 0.725, 0.7, 0.775, 0.5, 0.825, 0.5, 0.825, 0.55, 0.775, 0.55, 0.825, 0.5, 0.825, 0.5, 0.775, 0.5, 0.775, 0.5, 0.825, 0.55, 0.825, 0.55, 0.825, 0.5, 0.825, 0.5, 0.775, 0.55, 0.775, 0.55, 0.825, 0.55, 0.825, 0.55, 0.775, 0.5, 0.775, 0.5, 0.775, 0.55, 0.775, 0.55, 0.775, 0.55, 0.825, 0.55, 0.825, 0.6, 0.775, 0.6, 0.825, 0.55, 0.825, 0.55, 0.775, 0.55, 0.775, 0.55, 0.825, 0.6, 0.825, 0.6, 0.825, 0.55, 0.825, 0.55, 0.775, 0.6, 0.775, 0.6, 0.825, 0.6, 0.825, 0.6, 0.775, 0.55, 0.775, 0.55, 0.775, 0.6, 0.775, 0.6, 0.775, 0.6, 0.825, 0.6, 0.825, 0.65, 0.775, 0.65, 0.825, 0.6, 0.825, 0.6, 0.775, 0.6, 0.775, 0.6, 0.825, 0.65, 0.825, 0.65, 0.825, 0.6, 0.825, 0.6, 0.775, 0.65, 0.775, 0.65, 0.825, 0.65, 0.825, 0.65, 0.775, 0.6, 0.775, 0.6, 0.775, 0.65, 0.775, 0.65, 0.775, 0.65, 0.825, 0.65, 0.825, 0.7, 0.775, 0.7, 0.825, 0.65, 0.825, 0.65, 0.775, 0.65, 0.775, 0.65, 0.825, 0.7, 0.825, 0.7, 0.825, 0.65, 0.825, 0.65, 0.775, 0.7, 0.775, 0.7, 0.825, 0.7, 0.825, 0.7, 0.775, 0.65, 0.775, 0.65, 0.775, 0.7, 0.775, 0.7, 0.825, 0.5, 0.875, 0.5, 0.875, 0.55, 0.825, 0.55, 0.875, 0.5, 0.875, 0.5, 0.825, 0.5, 0.825, 0.5, 0.875, 0.55, 0.875, 0.55, 0.875, 0.5, 0.875, 0.5, 0.825, 0.55, 0.825, 0.55, 0.875, 0.55, 0.875, 0.55, 0.825, 0.5, 0.825, 0.5, 0.825, 0.55, 0.825, 0.55, 0.825, 0.55, 0.875, 0.55, 0.875, 0.6, 0.825, 0.6, 0.875, 0.55, 0.875, 0.55, 0.825, 0.55, 0.825, 0.55, 0.875, 0.6, 0.875, 0.6, 0.875, 0.55, 0.875, 0.55, 0.825, 0.6, 0.825, 0.6, 0.875, 0.6, 0.875, 0.6, 0.825, 0.55, 0.825, 0.55, 0.825, 0.6, 0.825, 0.6, 0.825, 0.6, 0.875, 0.6, 0.875, 0.65, 0.825, 0.65, 0.875, 0.6, 0.875, 0.6, 0.825, 0.6, 0.825, 0.6, 0.875, 0.65, 0.875, 0.65, 0.875, 0.6, 0.875, 0.6, 0.825, 0.65, 0.825, 0.65, 0.875, 0.65, 0.875, 0.65, 0.825, 0.6, 0.825, 0.6, 0.825, 0.65, 0.825, 0.65, 0.825, 0.65, 0.875, 0.65, 0.875, 0.7, 0.825, 0.7, 0.875, 0.65, 0.875, 0.65, 0.825, 0.65, 0.825, 0.65, 0.875, 0.7, 0.875, 0.7, 0.875, 0.65, 0.875, 0.65, 0.825, 0.7, 0.825, 0.7, 0.875, 0.7, 0.875, 0.7, 0.825, 0.65, 0.825, 0.65, 0.825, 0.7, 0.825, 0.7, 0.525, 0.95, 0.575, 0.95, 0.575, 1.0, 0.525, 1.0, 0.575, 0.95, 0.575, 0.95, 0.525, 0.95, 0.525, 0.95, 0.575, 1.0, 0.575, 1.0, 0.575, 0.95, 0.575, 0.95, 0.525, 1.0, 0.525, 1.0, 0.575, 1.0, 0.575, 1.0, 0.525, 0.95, 0.525, 0.95, 0.525, 1.0, 0.525, 1.0, 0.525, 0.75, 0.575, 0.75, 0.575, 0.8, 0.525, 0.8, 0.575, 0.75, 0.575, 0.75, 0.525, 0.75, 0.525, 0.75, 0.575, 0.8, 0.575, 0.8, 0.575, 0.75, 0.575, 0.75, 0.525, 0.8, 0.525, 0.8, 0.575, 0.8, 0.575, 0.8, 0.525, 0.75, 0.525, 0.75, 0.525, 0.8, 0.525, 0.8, 0.525, 0.8, 0.575, 0.8, 0.575, 0.85, 0.525, 0.85, 0.575, 0.8, 0.575, 0.8, 0.525, 0.8, 0.525, 0.8, 0.575, 0.85, 0.575, 0.85, 0.575, 0.8, 0.575, 0.8, 0.525, 0.85, 0.525, 0.85, 0.575, 0.85, 0.575, 0.85, 0.525, 0.8, 0.525, 0.8, 0.525, 0.85, 0.525, 0.85, 0.525, 0.85, 0.575, 0.85, 0.575, 0.9, 0.525, 0.9, 0.575, 0.85, 0.575, 0.85, 0.525, 0.85, 0.525, 0.85, 0.575, 0.9, 0.575, 0.9, 0.575, 0.85, 0.575, 0.85, 0.525, 0.9, 0.525, 0.9, 0.575, 0.9, 0.575, 0.9, 0.525, 0.85, 0.525, 0.85, 0.525, 0.9, 0.525, 0.9, 0.525, 0.9, 0.575, 0.9, 0.575, 0.95, 0.525, 0.95, 0.575, 0.9, 0.575, 0.9, 0.525, 0.9, 0.525, 0.9, 0.575, 0.95, 0.575, 0.95, 0.575, 0.9, 0.575, 0.9, 0.525, 0.95, 0.525, 0.95, 0.575, 0.95, 0.575, 0.95, 0.525, 0.9, 0.525, 0.9, 0.525, 0.95, 0.525, 0.95, 0.575, 0.75, 0.625, 0.75, 0.625, 0.8, 0.575, 0.8, 0.625, 0.75, 0.625, 0.75, 0.575, 0.75, 0.575, 0.75, 0.625, 0.8, 0.625, 0.8, 0.625, 0.75, 0.625, 0.75, 0.575, 0.8, 0.575, 0.8, 0.625, 0.8, 0.625, 0.8, 0.575, 0.75, 0.575, 0.75, 0.575, 0.8, 0.575, 0.8, 0.575, 0.8, 0.625, 0.8, 0.625, 0.85, 0.575, 0.85, 0.625, 0.8, 0.625, 0.8, 0.575, 0.8, 0.575, 0.8, 0.625, 0.85, 0.625, 0.85, 0.625, 0.8, 0.625, 0.8, 0.575, 0.85, 0.575, 0.85, 0.625, 0.85, 0.625, 0.85, 0.575, 0.8, 0.575, 0.8, 0.575, 0.85, 0.575, 0.85, 0.575, 0.85, 0.625, 0.85, 0.625, 0.9, 0.575, 0.9, 0.625, 0.85, 0.625, 0.85, 0.575, 0.85, 0.575, 0.85, 0.625, 0.9, 0.625, 0.9, 0.625, 0.85, 0.625, 0.85, 0.575, 0.9, 0.575, 0.9, 0.625, 0.9, 0.625, 0.9, 0.575, 0.85, 0.575, 0.85, 0.575, 0.9, 0.575, 0.9, 0.575, 0.9, 0.625, 0.9, 0.625, 0.95, 0.575, 0.95, 0.625, 0.9, 0.625, 0.9, 0.575, 0.9, 0.575, 0.9, 0.625, 0.95, 0.625, 0.95, 0.625, 0.9, 0.625, 0.9, 0.575, 0.95, 0.575, 0.95, 0.625, 0.95, 0.625, 0.95, 0.575, 0.9, 0.575, 0.9, 0.575, 0.95, 0.575, 0.95, 0.525, 0.7, 0.575, 0.7, 0.575, 0.75, 0.525, 0.75, 0.575, 0.7, 0.575, 0.7, 0.525, 0.7, 0.525, 0.7, 0.575, 0.75, 0.575, 0.75, 0.575, 0.7, 0.575, 0.7, 0.525, 0.75, 0.525, 0.75, 0.575, 0.75, 0.575, 0.75, 0.525, 0.7, 0.525, 0.7, 0.525, 0.75, 0.525, 0.75, 0.525, 0.5, 0.575, 0.5, 0.575, 0.55, 0.525, 0.55, 0.575, 0.5, 0.575, 0.5, 0.525, 0.5, 0.525, 0.5, 0.575, 0.55, 0.575, 0.55, 0.575, 0.5, 0.575, 0.5, 0.525, 0.55, 0.525, 0.55, 0.575, 0.55, 0.575, 0.55, 0.525, 0.5, 0.525, 0.5, 0.525, 0.55, 0.525, 0.55, 0.525, 0.55, 0.575, 0.55, 0.575, 0.6, 0.525, 0.6, 0.575, 0.55, 0.575, 0.55, 0.525, 0.55, 0.525, 0.55, 0.575, 0.6, 0.575, 0.6, 0.575, 0.55, 0.575, 0.55, 0.525, 0.6, 0.525, 0.6, 0.575, 0.6, 0.575, 0.6, 0.525, 0.55, 0.525, 0.55, 0.525, 0.6, 0.525, 0.6, 0.525, 0.6, 0.575, 0.6, 0.575, 0.65, 0.525, 0.65, 0.575, 0.6, 0.575, 0.6, 0.525, 0.6, 0.525, 0.6, 0.575, 0.65, 0.575, 0.65, 0.575, 0.6, 0.575, 0.6, 0.525, 0.65, 0.525, 0.65, 0.575, 0.65, 0.575, 0.65, 0.525, 0.6, 0.525, 0.6, 0.525, 0.65, 0.525, 0.65, 0.525, 0.65, 0.575, 0.65, 0.575, 0.7, 0.525, 0.7, 0.575, 0.65, 0.575, 0.65, 0.525, 0.65, 0.525, 0.65, 0.575, 0.7, 0.575, 0.7, 0.575, 0.65, 0.575, 0.65, 0.525, 0.7, 0.525, 0.7, 0.575, 0.7, 0.575, 0.7, 0.525, 0.65, 0.525, 0.65, 0.525, 0.7, 0.525, 0.7, 0.575, 0.5, 0.625, 0.5, 0.625, 0.55, 0.575, 0.55, 0.625, 0.5, 0.625, 0.5, 0.575, 0.5, 0.575, 0.5, 0.625, 0.55, 0.625, 0.55, 0.625, 0.5, 0.625, 0.5, 0.575, 0.55, 0.575, 0.55, 0.625, 0.55, 0.625, 0.55, 0.575, 0.5, 0.575, 0.5, 0.575, 0.55, 0.575, 0.55, 0.575, 0.55, 0.625, 0.55, 0.625, 0.6, 0.575, 0.6, 0.625, 0.55, 0.625, 0.55, 0.575, 0.55, 0.575, 0.55, 0.625, 0.6, 0.625, 0.6, 0.625, 0.55, 0.625, 0.55, 0.575, 0.6, 0.575, 0.6, 0.625, 0.6, 0.625, 0.6, 0.575, 0.55, 0.575, 0.55, 0.575, 0.6, 0.575, 0.6, 0.575, 0.6, 0.625, 0.6, 0.625, 0.65, 0.575, 0.65, 0.625, 0.6, 0.625, 0.6, 0.575, 0.6, 0.575, 0.6, 0.625, 0.65, 0.625, 0.65, 0.625, 0.6, 0.625, 0.6, 0.575, 0.65, 0.575, 0.65, 0.625, 0.65, 0.625, 0.65, 0.575, 0.6, 0.575, 0.6, 0.575, 0.65, 0.575, 0.65, 0.575, 0.65, 0.625, 0.65, 0.625, 0.7, 0.575, 0.7, 0.625, 0.65, 0.625, 0.65, 0.575, 0.65, 0.575, 0.65, 0.625, 0.7, 0.625, 0.7, 0.625, 0.65, 0.625, 0.65, 0.575, 0.7, 0.575, 0.7, 0.625, 0.7, 0.625, 0.7, 0.575, 0.65, 0.575, 0.65, 0.575, 0.7, 0.575, 0.7, 0.525, 0.45, 0.575, 0.45, 0.575, 0.5, 0.525, 0.5, 0.575, 0.45, 0.575, 0.45, 0.525, 0.45, 0.525, 0.45, 0.575, 0.5, 0.575, 0.5, 0.575, 0.45, 0.575, 0.45, 0.525, 0.5, 0.525, 0.5, 0.575, 0.5, 0.575, 0.5, 0.525, 0.45, 0.525, 0.45, 0.525, 0.5, 0.525, 0.5, 0.525, 0.25, 0.575, 0.25, 0.575, 0.3, 0.525, 0.3, 0.575, 0.25, 0.575, 0.25, 0.525, 0.25, 0.525, 0.25, 0.575, 0.3, 0.575, 0.3, 0.575, 0.25, 0.575, 0.25, 0.525, 0.3, 0.525, 0.3, 0.575, 0.3, 0.575, 0.3, 0.525, 0.25, 0.525, 0.25, 0.525, 0.3, 0.525, 0.3, 0.525, 0.3, 0.575, 0.3, 0.575, 0.35, 0.525, 0.35, 0.575, 0.3, 0.575, 0.3, 0.525, 0.3, 0.525, 0.3, 0.575, 0.35, 0.575, 0.35, 0.575, 0.3, 0.575, 0.3, 0.525, 0.35, 0.525, 0.35, 0.575, 0.35, 0.575, 0.35, 0.525, 0.3, 0.525, 0.3, 0.525, 0.35, 0.525, 0.35, 0.525, 0.35, 0.575, 0.35, 0.575, 0.4, 0.525, 0.4, 0.575, 0.35, 0.575, 0.35, 0.525, 0.35, 0.525, 0.35, 0.575, 0.4, 0.575, 0.4, 0.575, 0.35, 0.575, 0.35, 0.525, 0.4, 0.525, 0.4, 0.575, 0.4, 0.575, 0.4, 0.525, 0.35, 0.525, 0.35, 0.525, 0.4, 0.525, 0.4, 0.525, 0.4, 0.575, 0.4, 0.575, 0.45, 0.525, 0.45, 0.575, 0.4, 0.575, 0.4, 0.525, 0.4, 0.525, 0.4, 0.575, 0.45, 0.575, 0.45, 0.575, 0.4, 0.575, 0.4, 0.525, 0.45, 0.525, 0.45, 0.575, 0.45, 0.575, 0.45, 0.525, 0.4, 0.525, 0.4, 0.525, 0.45, 0.525, 0.45, 0.575, 0.25, 0.625, 0.25, 0.625, 0.3, 0.575, 0.3, 0.625, 0.25, 0.625, 0.25, 0.575, 0.25, 0.575, 0.25, 0.625, 0.3, 0.625, 0.3, 0.625, 0.25, 0.625, 0.25, 0.575, 0.3, 0.575, 0.3, 0.625, 0.3, 0.625, 0.3, 0.575, 0.25, 0.575, 0.25, 0.575, 0.3, 0.575, 0.3, 0.575, 0.3, 0.625, 0.3, 0.625, 0.35, 0.575, 0.35, 0.625, 0.3, 0.625, 0.3, 0.575, 0.3, 0.575, 0.3, 0.625, 0.35, 0.625, 0.35, 0.625, 0.3, 0.625, 0.3, 0.575, 0.35, 0.575, 0.35, 0.625, 0.35, 0.625, 0.35, 0.575, 0.3, 0.575, 0.3, 0.575, 0.35, 0.575, 0.35, 0.575, 0.35, 0.625, 0.35, 0.625, 0.4, 0.575, 0.4, 0.625, 0.35, 0.625, 0.35, 0.575, 0.35, 0.575, 0.35, 0.625, 0.4, 0.625, 0.4, 0.625, 0.35, 0.625, 0.35, 0.575, 0.4, 0.575, 0.4, 0.625, 0.4, 0.625, 0.4, 0.575, 0.35, 0.575, 0.35, 0.575, 0.4, 0.575, 0.4, 0.575, 0.4, 0.625, 0.4, 0.625, 0.45, 0.575, 0.45, 0.625, 0.4, 0.625, 0.4, 0.575, 0.4, 0.575, 0.4, 0.625, 0.45, 0.625, 0.45, 0.625, 0.4, 0.625, 0.4, 0.575, 0.45, 0.575, 0.45, 0.625, 0.45, 0.625, 0.45, 0.575, 0.4, 0.575, 0.4, 0.575, 0.45, 0.575, 0.45, 0.525, 0.2, 0.575, 0.2, 0.575, 0.25, 0.525, 0.25, 0.575, 0.2, 0.575, 0.2, 0.525, 0.2, 0.525, 0.2, 0.575, 0.25, 0.575, 0.25, 0.575, 0.2, 0.575, 0.2, 0.525, 0.25, 0.525, 0.25, 0.575, 0.25, 0.575, 0.25, 0.525, 0.2, 0.525, 0.2, 0.525, 0.25, 0.525, 0.25, 0.525, 0.0, 0.575, 0.0, 0.575, 0.05, 0.525, 0.05, 0.575, 0.0, 0.575, 0.0, 0.525, 0.0, 0.525, 0.0, 0.575, 0.05, 0.575, 0.05, 0.575, 0.0, 0.575, 0.0, 0.525, 0.05, 0.525, 0.05, 0.575, 0.05, 0.575, 0.05, 0.525, 0.0, 0.525, 0.0, 0.525, 0.05, 0.525, 0.05, 0.525, 0.05, 0.575, 0.05, 0.575, 0.1, 0.525, 0.1, 0.575, 0.05, 0.575, 0.05, 0.525, 0.05, 0.525, 0.05, 0.575, 0.1, 0.575, 0.1, 0.575, 0.05, 0.575, 0.05, 0.525, 0.1, 0.525, 0.1, 0.575, 0.1, 0.575, 0.1, 0.525, 0.05, 0.525, 0.05, 0.525, 0.1, 0.525, 0.1, 0.525, 0.1, 0.575, 0.1, 0.575, 0.15, 0.525, 0.15, 0.575, 0.1, 0.575, 0.1, 0.525, 0.1, 0.525, 0.1, 0.575, 0.15, 0.575, 0.15, 0.575, 0.1, 0.575, 0.1, 0.525, 0.15, 0.525, 0.15, 0.575, 0.15, 0.575, 0.15, 0.525, 0.1, 0.525, 0.1, 0.525, 0.15, 0.525, 0.15, 0.525, 0.15, 0.575, 0.15, 0.575, 0.2, 0.525, 0.2, 0.575, 0.15, 0.575, 0.15, 0.525, 0.15, 0.525, 0.15, 0.575, 0.2, 0.575, 0.2, 0.575, 0.15, 0.575, 0.15, 0.525, 0.2, 0.525, 0.2, 0.575, 0.2, 0.575, 0.2, 0.525, 0.15, 0.525, 0.15, 0.525, 0.2, 0.525, 0.2, 0.575, 0.0, 0.625, 0.0, 0.625, 0.05, 0.575, 0.05, 0.625, 0.0, 0.625, 0.0, 0.575, 0.0, 0.575, 0.0, 0.625, 0.05, 0.625, 0.05, 0.625, 0.0, 0.625, 0.0, 0.575, 0.05, 0.575, 0.05, 0.625, 0.05, 0.625, 0.05, 0.575, 0.0, 0.575, 0.0, 0.575, 0.05, 0.575, 0.05, 0.575, 0.05, 0.625, 0.05, 0.625, 0.1, 0.575, 0.1, 0.625, 0.05, 0.625, 0.05, 0.575, 0.05, 0.575, 0.05, 0.625, 0.1, 0.625, 0.1, 0.625, 0.05, 0.625, 0.05, 0.575, 0.1, 0.575, 0.1, 0.625, 0.1, 0.625, 0.1, 0.575, 0.05, 0.575, 0.05, 0.575, 0.1, 0.575, 0.1, 0.575, 0.1, 0.625, 0.1, 0.625, 0.15, 0.575, 0.15, 0.625, 0.1, 0.625, 0.1, 0.575, 0.1, 0.575, 0.1, 0.625, 0.15, 0.625, 0.15, 0.625, 0.1, 0.625, 0.1, 0.575, 0.15, 0.575, 0.15, 0.625, 0.15, 0.625, 0.15, 0.575, 0.1, 0.575, 0.1, 0.575, 0.15, 0.575, 0.15, 0.575, 0.15, 0.625, 0.15, 0.625, 0.2, 0.575, 0.2, 0.625, 0.15, 0.625, 0.15, 0.575, 0.15, 0.575, 0.15, 0.625, 0.2, 0.625, 0.2, 0.625, 0.15, 0.625, 0.15, 0.575, 0.2, 0.575, 0.2, 0.625, 0.2, 0.625, 0.2, 0.575, 0.15, 0.575, 0.15, 0.575, 0.2, 0.575, 0.2])
me_cube_075.materials.append(mat_material_001)
me_cube_075.materials.append(mat_material_002)
me_cube_075.update()

# ---- objects
ob_cube = bpy.data.objects.new('Cube', me_cube_075)

# ---- transforms, parenting, visibility, modifiers, constraints
ob_cube.location = (0.0, 0.0, 0.0)
ob_cube.scale = (0.3422, 0.3422, 0.3422)

# ---- collection membership
col_collection.objects.link(ob_cube)

# ---- scene / render settings (as saved in the file)
scene.frame_start = 1; scene.frame_end = 250; scene.frame_set(20)
scene.render.engine = 'BLENDER_EEVEE_NEXT'
bpy.context.view_layer.update()

# ---- added for rendering (the .blend has no active camera and no usable light): camera, sun
cam_auto = bpy.data.cameras.new('AutoCamera')
cam_auto.lens = 50.0
cam_auto.sensor_width = 36.0
cam_auto.clip_end = 1000.0
ob_auto_camera = bpy.data.objects.new('AutoCamera', cam_auto)
scene.collection.objects.link(ob_auto_camera)
ob_auto_camera.location = (4.2776, -5.14687, 3.87381)
ob_auto_camera.rotation_euler = (1.09748, -7.21219e-08, 0.694738)
scene.camera = ob_auto_camera
light_auto_sun = bpy.data.lights.new('AutoSun', 'SUN')
light_auto_sun.energy = 3.0
light_auto_sun.angle = 0.0523599
ob_auto_sun = bpy.data.objects.new('AutoSun', light_auto_sun)
scene.collection.objects.link(ob_auto_sun)
ob_auto_sun.rotation_euler = (0.872665, 0.174533, 0.523599)
bpy.context.view_layer.update()
